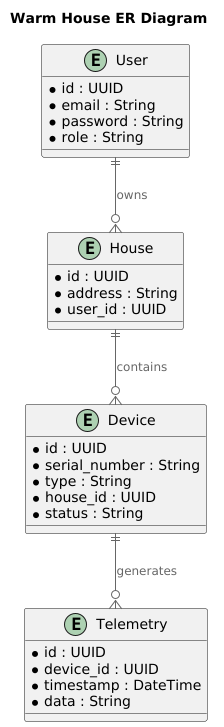

The diagram above was rendered by PlantUML. Its source (embedded in the PNG):
@startuml
!includeurl https://raw.githubusercontent.com/RicardoNiepel/C4-PlantUML/master/C4_Component.puml

title Warm House ER Diagram

entity User {
  * id : UUID
  * email : String
  * password : String
  * role : String
}

entity House {
  * id : UUID
  * address : String
  * user_id : UUID
}

entity Device {
  * id : UUID
  * serial_number : String
  * type : String
  * house_id : UUID
  * status : String
}

entity Telemetry {
  * id : UUID
  * device_id : UUID
  * timestamp : DateTime
  * data : String
}

User ||--o{ House : owns
House ||--o{ Device : contains
Device ||--o{ Telemetry : generates

@enduml